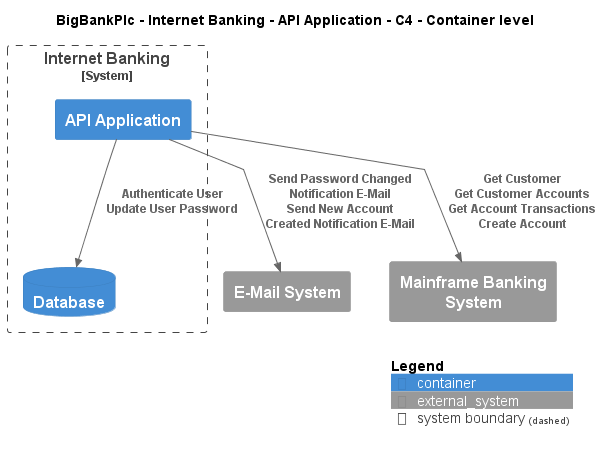

The diagram above was rendered by PlantUML. Its source (embedded in the PNG):
@startuml
!include ..\..\..\..\..\.c4s\C4_Container.puml

AddElementTag("c4interflow:lifecycle:new", $bgColor=green, $fontColor=#ffffff, $borderColor=green, $shadowing="False")
AddElementTag("c4interflow:lifecycle:changed", $bgColor=orange, $fontColor=#ffffff, $borderColor=orange, $shadowing="False")
AddElementTag("c4interflow:lifecycle:removed", $bgColor=red, $fontColor=#ffffff, $borderColor=red, $shadowing="False")

AddRelTag("c4interflow:lifecycle:new", $textColor=green, $lineColor=green)
AddRelTag("c4interflow:lifecycle:changed", $textColor=orange, $lineColor=orange)
AddRelTag("c4interflow:lifecycle:removed", $textColor=red, $lineColor=red)

SHOW_PERSON_PORTRAIT()
LAYOUT_TOP_DOWN()

skinparam linetype polyline

title BigBankPlc - Internet Banking - API Application - C4 - Container level


System_Boundary(BigBankPlc.SoftwareSystems.InternetBanking, "Internet Banking") {
    Container(BigBankPlc.SoftwareSystems.InternetBanking.Containers.APIApplication, "API Application", "", "")
    ContainerDb(BigBankPlc.SoftwareSystems.InternetBanking.Containers.Database, "Database", "", "")
}
System_Ext(BigBankPlc.SoftwareSystems.EMailSystem, "E-Mail System", "")
System_Ext(BigBankPlc.SoftwareSystems.MainframeBankingSystem, "Mainframe Banking System", "")

Rel(BigBankPlc.SoftwareSystems.InternetBanking.Containers.APIApplication, BigBankPlc.SoftwareSystems.InternetBanking.Containers.Database, "Authenticate User\nUpdate User Password")
Rel(BigBankPlc.SoftwareSystems.InternetBanking.Containers.APIApplication, BigBankPlc.SoftwareSystems.EMailSystem, "Send Password Changed Notification E-Mail\nSend New Account Created Notification E-Mail")
Rel(BigBankPlc.SoftwareSystems.InternetBanking.Containers.APIApplication, BigBankPlc.SoftwareSystems.MainframeBankingSystem, "Get Customer\nGet Customer Accounts\nGet Account Transactions\nCreate Account")


SHOW_LEGEND()
@enduml